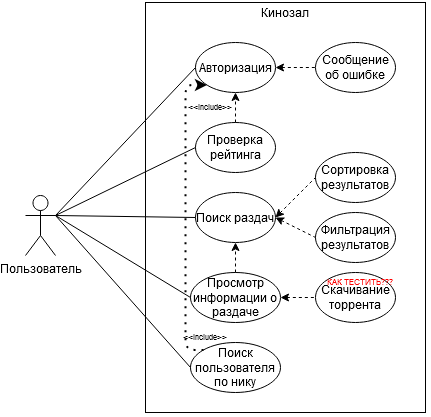

The diagram above was exported from draw.io. Its source (the exported page's mxGraphModel, read from the mxfile embedded in the PNG):
<mxGraphModel dx="788" dy="454" grid="1" gridSize="10" guides="1" tooltips="1" connect="1" arrows="1" fold="1" page="1" pageScale="1" pageWidth="850" pageHeight="1100" math="0" shadow="0">
  <root>
    <mxCell id="0" />
    <mxCell id="1" parent="0" />
    <mxCell id="jqbstgjeOCV-jRLIEqy_-1" value="&lt;div&gt;Пользователь&lt;/div&gt;" style="shape=umlActor;verticalLabelPosition=bottom;verticalAlign=top;html=1;outlineConnect=0;" vertex="1" parent="1">
      <mxGeometry x="80" y="313" width="30" height="60" as="geometry" />
    </mxCell>
    <mxCell id="jqbstgjeOCV-jRLIEqy_-2" value="" style="rounded=0;whiteSpace=wrap;html=1;" vertex="1" parent="1">
      <mxGeometry x="200" y="120" width="280" height="410" as="geometry" />
    </mxCell>
    <mxCell id="jqbstgjeOCV-jRLIEqy_-3" value="&lt;div&gt;Кинозал&lt;/div&gt;" style="text;html=1;strokeColor=none;fillColor=none;align=center;verticalAlign=middle;whiteSpace=wrap;rounded=0;" vertex="1" parent="1">
      <mxGeometry x="320" y="120" width="40" height="20" as="geometry" />
    </mxCell>
    <mxCell id="jqbstgjeOCV-jRLIEqy_-4" value="&lt;div&gt;Авторизация&lt;/div&gt;" style="ellipse;whiteSpace=wrap;html=1;" vertex="1" parent="1">
      <mxGeometry x="250" y="160" width="80" height="50" as="geometry" />
    </mxCell>
    <mxCell id="jqbstgjeOCV-jRLIEqy_-5" value="" style="endArrow=none;html=1;entryX=0;entryY=0.5;entryDx=0;entryDy=0;exitX=1;exitY=0.3333333333333333;exitDx=0;exitDy=0;exitPerimeter=0;" edge="1" parent="1" source="jqbstgjeOCV-jRLIEqy_-1" target="jqbstgjeOCV-jRLIEqy_-4">
      <mxGeometry width="50" height="50" relative="1" as="geometry">
        <mxPoint x="190" y="600" as="sourcePoint" />
        <mxPoint x="240" y="550" as="targetPoint" />
      </mxGeometry>
    </mxCell>
    <mxCell id="jqbstgjeOCV-jRLIEqy_-7" value="Проверка рейтинга" style="ellipse;whiteSpace=wrap;html=1;" vertex="1" parent="1">
      <mxGeometry x="250" y="240" width="80" height="50" as="geometry" />
    </mxCell>
    <mxCell id="jqbstgjeOCV-jRLIEqy_-8" value="" style="endArrow=none;html=1;entryX=0;entryY=0.5;entryDx=0;entryDy=0;exitX=1;exitY=0.3333333333333333;exitDx=0;exitDy=0;exitPerimeter=0;" edge="1" parent="1" source="jqbstgjeOCV-jRLIEqy_-1" target="jqbstgjeOCV-jRLIEqy_-7">
      <mxGeometry width="50" height="50" relative="1" as="geometry">
        <mxPoint x="190" y="600" as="sourcePoint" />
        <mxPoint x="240" y="550" as="targetPoint" />
      </mxGeometry>
    </mxCell>
    <mxCell id="jqbstgjeOCV-jRLIEqy_-10" value="Поиск раздач" style="ellipse;whiteSpace=wrap;html=1;" vertex="1" parent="1">
      <mxGeometry x="250" y="310" width="80" height="50" as="geometry" />
    </mxCell>
    <mxCell id="jqbstgjeOCV-jRLIEqy_-11" value="" style="endArrow=none;html=1;entryX=0;entryY=0.5;entryDx=0;entryDy=0;exitX=1;exitY=0.3333333333333333;exitDx=0;exitDy=0;exitPerimeter=0;" edge="1" parent="1" source="jqbstgjeOCV-jRLIEqy_-1" target="jqbstgjeOCV-jRLIEqy_-10">
      <mxGeometry width="50" height="50" relative="1" as="geometry">
        <mxPoint x="190" y="600" as="sourcePoint" />
        <mxPoint x="240" y="550" as="targetPoint" />
      </mxGeometry>
    </mxCell>
    <mxCell id="jqbstgjeOCV-jRLIEqy_-13" value="Сообщение об ошибке" style="ellipse;whiteSpace=wrap;html=1;" vertex="1" parent="1">
      <mxGeometry x="370" y="160" width="80" height="50" as="geometry" />
    </mxCell>
    <mxCell id="jqbstgjeOCV-jRLIEqy_-14" value="" style="endArrow=none;dashed=1;html=1;entryX=0;entryY=0.5;entryDx=0;entryDy=0;exitX=1;exitY=0.5;exitDx=0;exitDy=0;endFill=0;startArrow=classic;startFill=1;" edge="1" parent="1" source="jqbstgjeOCV-jRLIEqy_-4" target="jqbstgjeOCV-jRLIEqy_-13">
      <mxGeometry width="50" height="50" relative="1" as="geometry">
        <mxPoint x="310" y="470" as="sourcePoint" />
        <mxPoint x="360" y="420" as="targetPoint" />
      </mxGeometry>
    </mxCell>
    <mxCell id="jqbstgjeOCV-jRLIEqy_-17" value="Фильтрация результатов" style="ellipse;whiteSpace=wrap;html=1;" vertex="1" parent="1">
      <mxGeometry x="370" y="330" width="80" height="50" as="geometry" />
    </mxCell>
    <mxCell id="jqbstgjeOCV-jRLIEqy_-18" value="" style="endArrow=none;dashed=1;html=1;entryX=0;entryY=0.5;entryDx=0;entryDy=0;exitX=1;exitY=0.5;exitDx=0;exitDy=0;startArrow=classic;startFill=1;" edge="1" parent="1" source="jqbstgjeOCV-jRLIEqy_-10" target="jqbstgjeOCV-jRLIEqy_-17">
      <mxGeometry width="50" height="50" relative="1" as="geometry">
        <mxPoint x="300" y="410" as="sourcePoint" />
        <mxPoint x="350" y="360" as="targetPoint" />
      </mxGeometry>
    </mxCell>
    <mxCell id="jqbstgjeOCV-jRLIEqy_-19" value="Сортировка результатов" style="ellipse;whiteSpace=wrap;html=1;" vertex="1" parent="1">
      <mxGeometry x="370" y="270" width="80" height="50" as="geometry" />
    </mxCell>
    <mxCell id="jqbstgjeOCV-jRLIEqy_-20" value="" style="endArrow=none;dashed=1;html=1;entryX=0;entryY=0.5;entryDx=0;entryDy=0;exitX=1;exitY=0.5;exitDx=0;exitDy=0;startArrow=classic;startFill=1;" edge="1" parent="1" source="jqbstgjeOCV-jRLIEqy_-10" target="jqbstgjeOCV-jRLIEqy_-19">
      <mxGeometry width="50" height="50" relative="1" as="geometry">
        <mxPoint x="300" y="440" as="sourcePoint" />
        <mxPoint x="350" y="390" as="targetPoint" />
      </mxGeometry>
    </mxCell>
    <mxCell id="jqbstgjeOCV-jRLIEqy_-21" value="" style="endArrow=classic;dashed=1;html=1;exitX=0.5;exitY=0;exitDx=0;exitDy=0;entryX=0.5;entryY=1;entryDx=0;entryDy=0;endFill=1;" edge="1" parent="1" source="jqbstgjeOCV-jRLIEqy_-7" target="jqbstgjeOCV-jRLIEqy_-4">
      <mxGeometry width="50" height="50" relative="1" as="geometry">
        <mxPoint x="300" y="420" as="sourcePoint" />
        <mxPoint x="350" y="370" as="targetPoint" />
      </mxGeometry>
    </mxCell>
    <mxCell id="jqbstgjeOCV-jRLIEqy_-22" value="&amp;lt;&amp;lt;include&amp;gt;&amp;gt;" style="text;html=1;strokeColor=none;fillColor=none;align=center;verticalAlign=middle;whiteSpace=wrap;rounded=0;fontSize=8;" vertex="1" parent="1">
      <mxGeometry x="250" y="220" width="30" height="10" as="geometry" />
    </mxCell>
    <mxCell id="jqbstgjeOCV-jRLIEqy_-25" value="Просмотр информации о раздаче" style="ellipse;whiteSpace=wrap;html=1;" vertex="1" parent="1">
      <mxGeometry x="245" y="390" width="90" height="50" as="geometry" />
    </mxCell>
    <mxCell id="jqbstgjeOCV-jRLIEqy_-26" value="" style="endArrow=none;html=1;fontSize=8;exitX=1;exitY=0.3333333333333333;exitDx=0;exitDy=0;exitPerimeter=0;entryX=0;entryY=0.5;entryDx=0;entryDy=0;" edge="1" parent="1" source="jqbstgjeOCV-jRLIEqy_-1" target="jqbstgjeOCV-jRLIEqy_-25">
      <mxGeometry width="50" height="50" relative="1" as="geometry">
        <mxPoint x="340" y="390" as="sourcePoint" />
        <mxPoint x="390" y="340" as="targetPoint" />
      </mxGeometry>
    </mxCell>
    <mxCell id="jqbstgjeOCV-jRLIEqy_-29" value="" style="endArrow=classic;dashed=1;html=1;fontSize=8;entryX=0.5;entryY=1;entryDx=0;entryDy=0;exitX=0.5;exitY=0;exitDx=0;exitDy=0;endFill=1;" edge="1" parent="1" source="jqbstgjeOCV-jRLIEqy_-25" target="jqbstgjeOCV-jRLIEqy_-10">
      <mxGeometry width="50" height="50" relative="1" as="geometry">
        <mxPoint x="340" y="390" as="sourcePoint" />
        <mxPoint x="390" y="340" as="targetPoint" />
      </mxGeometry>
    </mxCell>
    <mxCell id="jqbstgjeOCV-jRLIEqy_-30" value="Скачивание торрента" style="ellipse;whiteSpace=wrap;html=1;" vertex="1" parent="1">
      <mxGeometry x="370" y="390" width="80" height="50" as="geometry" />
    </mxCell>
    <mxCell id="jqbstgjeOCV-jRLIEqy_-31" value="" style="endArrow=none;dashed=1;html=1;fontSize=8;entryX=0;entryY=0.5;entryDx=0;entryDy=0;exitX=1;exitY=0.5;exitDx=0;exitDy=0;startArrow=classic;startFill=1;" edge="1" parent="1" source="jqbstgjeOCV-jRLIEqy_-25" target="jqbstgjeOCV-jRLIEqy_-30">
      <mxGeometry width="50" height="50" relative="1" as="geometry">
        <mxPoint x="340" y="420" as="sourcePoint" />
        <mxPoint x="390" y="370" as="targetPoint" />
      </mxGeometry>
    </mxCell>
    <mxCell id="jqbstgjeOCV-jRLIEqy_-32" value="КАК ТЕСТИТЬ???" style="text;html=1;strokeColor=none;fillColor=none;align=center;verticalAlign=middle;whiteSpace=wrap;rounded=0;fontSize=8;fontColor=#FF0000;" vertex="1" parent="1">
      <mxGeometry x="380" y="390" width="70" height="20" as="geometry" />
    </mxCell>
    <mxCell id="jqbstgjeOCV-jRLIEqy_-33" value="Поиск пользователя по нику" style="ellipse;whiteSpace=wrap;html=1;" vertex="1" parent="1">
      <mxGeometry x="245" y="460" width="90" height="50" as="geometry" />
    </mxCell>
    <mxCell id="jqbstgjeOCV-jRLIEqy_-34" value="" style="endArrow=none;html=1;fontSize=8;fontColor=#FF0000;entryX=0;entryY=0.5;entryDx=0;entryDy=0;exitX=1;exitY=0.3333333333333333;exitDx=0;exitDy=0;exitPerimeter=0;" edge="1" parent="1" source="jqbstgjeOCV-jRLIEqy_-1" target="jqbstgjeOCV-jRLIEqy_-33">
      <mxGeometry width="50" height="50" relative="1" as="geometry">
        <mxPoint x="340" y="430" as="sourcePoint" />
        <mxPoint x="390" y="380" as="targetPoint" />
      </mxGeometry>
    </mxCell>
    <mxCell id="jqbstgjeOCV-jRLIEqy_-35" value="" style="endArrow=classic;dashed=1;html=1;dashPattern=1 3;strokeWidth=2;fontSize=8;fontColor=#FF0000;entryX=0;entryY=1;entryDx=0;entryDy=0;exitX=0;exitY=0;exitDx=0;exitDy=0;edgeStyle=elbowEdgeStyle;endFill=1;" edge="1" parent="1" source="jqbstgjeOCV-jRLIEqy_-33" target="jqbstgjeOCV-jRLIEqy_-4">
      <mxGeometry width="50" height="50" relative="1" as="geometry">
        <mxPoint x="340" y="430" as="sourcePoint" />
        <mxPoint x="390" y="380" as="targetPoint" />
        <Array as="points">
          <mxPoint x="240" y="340" />
        </Array>
      </mxGeometry>
    </mxCell>
    <mxCell id="jqbstgjeOCV-jRLIEqy_-36" value="&amp;lt;&amp;lt;include&amp;gt;&amp;gt;" style="text;html=1;strokeColor=none;fillColor=none;align=center;verticalAlign=middle;whiteSpace=wrap;rounded=0;fontSize=8;" vertex="1" parent="1">
      <mxGeometry x="245" y="450" width="30" height="10" as="geometry" />
    </mxCell>
  </root>
</mxGraphModel>